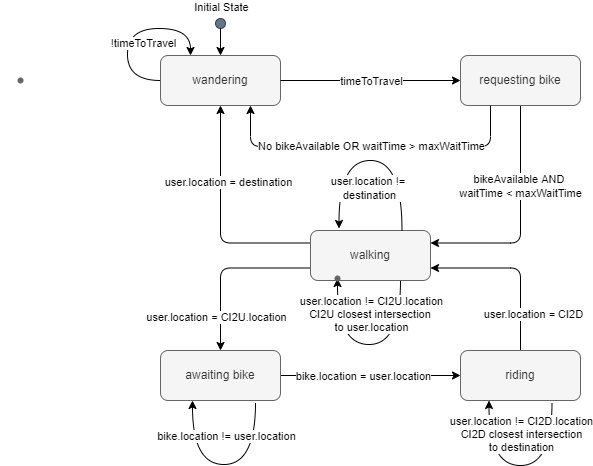

The diagram above was exported from draw.io. Its source (the exported page's mxGraphModel, read from the mxfile embedded in the PNG):
<mxGraphModel dx="2105" dy="585" grid="0" gridSize="10" guides="1" tooltips="1" connect="1" arrows="1" fold="1" page="1" pageScale="1" pageWidth="827" pageHeight="1169" background="#ffffff" math="0" shadow="0">
  <root>
    <mxCell id="0" />
    <mxCell id="1" parent="0" />
    <mxCell id="oWYn93i6SGbfYE0I5UbG-1" value="wandering" style="rounded=1;whiteSpace=wrap;html=1;fillColor=#f5f5f5;fontColor=#333333;strokeColor=#666666;" parent="1" vertex="1">
      <mxGeometry x="60" y="110" width="120" height="50" as="geometry" />
    </mxCell>
    <mxCell id="oWYn93i6SGbfYE0I5UbG-2" value="" style="ellipse;whiteSpace=wrap;html=1;aspect=fixed;fillColor=#647687;fontColor=#ffffff;strokeColor=#314354;" parent="1" vertex="1">
      <mxGeometry x="115" y="73" width="10" height="10" as="geometry" />
    </mxCell>
    <mxCell id="oWYn93i6SGbfYE0I5UbG-3" value="" style="endArrow=classic;html=1;exitX=0.5;exitY=1;exitDx=0;exitDy=0;entryX=0.5;entryY=0;entryDx=0;entryDy=0;" parent="1" source="oWYn93i6SGbfYE0I5UbG-2" target="oWYn93i6SGbfYE0I5UbG-1" edge="1">
      <mxGeometry width="50" height="50" relative="1" as="geometry">
        <mxPoint x="190" y="100" as="sourcePoint" />
        <mxPoint x="190" y="110" as="targetPoint" />
      </mxGeometry>
    </mxCell>
    <mxCell id="5wErEydHTXIu7lvtMmkr-1" value="bikeAvailable AND &lt;br&gt;waitTime &amp;lt; maxWaitTime" style="edgeStyle=orthogonalEdgeStyle;rounded=1;orthogonalLoop=1;jettySize=auto;html=1;entryX=1;entryY=0.25;entryDx=0;entryDy=0;jumpStyle=sharp;exitX=0.5;exitY=1;exitDx=0;exitDy=0;" parent="1" target="IB_eHnJ_49VsejhF8HgI-25" edge="1">
      <mxGeometry x="-0.1379" relative="1" as="geometry">
        <mxPoint x="420" y="130" as="sourcePoint" />
        <Array as="points">
          <mxPoint x="420" y="130" />
          <mxPoint x="420" y="295" />
        </Array>
        <mxPoint as="offset" />
      </mxGeometry>
    </mxCell>
    <mxCell id="IB_eHnJ_49VsejhF8HgI-3" value="requesting bike" style="rounded=1;whiteSpace=wrap;html=1;fillColor=#f5f5f5;fontColor=#333333;strokeColor=#666666;" parent="1" vertex="1">
      <mxGeometry x="360" y="110" width="120" height="50" as="geometry" />
    </mxCell>
    <mxCell id="5wErEydHTXIu7lvtMmkr-6" style="edgeStyle=orthogonalEdgeStyle;rounded=0;orthogonalLoop=1;jettySize=auto;html=1;startArrow=none;entryX=0;entryY=0.5;entryDx=0;entryDy=0;exitX=1;exitY=0.5;exitDx=0;exitDy=0;" parent="1" source="IB_eHnJ_49VsejhF8HgI-5" target="IB_eHnJ_49VsejhF8HgI-17" edge="1">
      <mxGeometry relative="1" as="geometry">
        <mxPoint x="50" y="405" as="sourcePoint" />
        <mxPoint x="320" y="445" as="targetPoint" />
        <Array as="points">
          <mxPoint x="180" y="430" />
          <mxPoint x="180" y="430" />
        </Array>
      </mxGeometry>
    </mxCell>
    <mxCell id="5wErEydHTXIu7lvtMmkr-7" value="bike.location = user.location" style="edgeLabel;html=1;align=center;verticalAlign=middle;resizable=0;points=[];" parent="5wErEydHTXIu7lvtMmkr-6" vertex="1" connectable="0">
      <mxGeometry x="0.1225" y="-2" relative="1" as="geometry">
        <mxPoint x="-19" y="-2" as="offset" />
      </mxGeometry>
    </mxCell>
    <mxCell id="IB_eHnJ_49VsejhF8HgI-5" value="awaiting bike" style="rounded=1;whiteSpace=wrap;html=1;fillColor=#f5f5f5;fontColor=#333333;strokeColor=#666666;" parent="1" vertex="1">
      <mxGeometry x="60" y="405" width="120" height="50" as="geometry" />
    </mxCell>
    <mxCell id="IB_eHnJ_49VsejhF8HgI-9" value="" style="endArrow=classic;html=1;exitX=1;exitY=0.5;exitDx=0;exitDy=0;entryX=0;entryY=0.5;entryDx=0;entryDy=0;" parent="1" source="oWYn93i6SGbfYE0I5UbG-1" target="IB_eHnJ_49VsejhF8HgI-3" edge="1">
      <mxGeometry width="50" height="50" relative="1" as="geometry">
        <mxPoint x="180" y="-90" as="sourcePoint" />
        <mxPoint x="350" y="-159" as="targetPoint" />
        <Array as="points" />
      </mxGeometry>
    </mxCell>
    <mxCell id="IB_eHnJ_49VsejhF8HgI-11" value="timeToTravel" style="edgeLabel;html=1;align=center;verticalAlign=middle;resizable=0;points=[];" parent="IB_eHnJ_49VsejhF8HgI-9" vertex="1" connectable="0">
      <mxGeometry x="-0.1895" y="-4" relative="1" as="geometry">
        <mxPoint x="17" y="-4" as="offset" />
      </mxGeometry>
    </mxCell>
    <mxCell id="5wErEydHTXIu7lvtMmkr-8" style="edgeStyle=orthogonalEdgeStyle;rounded=1;orthogonalLoop=1;jettySize=auto;html=1;entryX=1;entryY=0.75;entryDx=0;entryDy=0;exitX=0.5;exitY=0;exitDx=0;exitDy=0;" parent="1" source="IB_eHnJ_49VsejhF8HgI-17" target="IB_eHnJ_49VsejhF8HgI-25" edge="1">
      <mxGeometry relative="1" as="geometry">
        <mxPoint x="40" y="-240" as="targetPoint" />
        <Array as="points">
          <mxPoint x="420" y="322" />
          <mxPoint x="330" y="322" />
        </Array>
      </mxGeometry>
    </mxCell>
    <mxCell id="5wErEydHTXIu7lvtMmkr-9" value="user.location = CI2D" style="edgeLabel;html=1;align=center;verticalAlign=middle;resizable=0;points=[];" parent="5wErEydHTXIu7lvtMmkr-8" vertex="1" connectable="0">
      <mxGeometry x="0.3032" y="1" relative="1" as="geometry">
        <mxPoint x="42" y="45" as="offset" />
      </mxGeometry>
    </mxCell>
    <mxCell id="IB_eHnJ_49VsejhF8HgI-23" value="" style="endArrow=classic;html=1;exitX=0.25;exitY=1;exitDx=0;exitDy=0;jumpStyle=sharp;rounded=1;entryX=0.75;entryY=1;entryDx=0;entryDy=0;" parent="1" source="IB_eHnJ_49VsejhF8HgI-3" target="oWYn93i6SGbfYE0I5UbG-1" edge="1">
      <mxGeometry width="50" height="50" relative="1" as="geometry">
        <mxPoint x="100" y="80" as="sourcePoint" />
        <mxPoint x="220" y="160" as="targetPoint" />
        <Array as="points">
          <mxPoint x="390" y="201" />
          <mxPoint x="150" y="201" />
        </Array>
      </mxGeometry>
    </mxCell>
    <mxCell id="IB_eHnJ_49VsejhF8HgI-24" value="No bikeAvailable OR waitTime &amp;gt; maxWaitTime" style="edgeLabel;html=1;align=center;verticalAlign=middle;resizable=0;points=[];" parent="IB_eHnJ_49VsejhF8HgI-23" vertex="1" connectable="0">
      <mxGeometry x="-0.2871" y="3" relative="1" as="geometry">
        <mxPoint x="-46" y="-4" as="offset" />
      </mxGeometry>
    </mxCell>
    <mxCell id="5wErEydHTXIu7lvtMmkr-2" style="edgeStyle=orthogonalEdgeStyle;rounded=1;orthogonalLoop=1;jettySize=auto;html=1;entryX=0.5;entryY=0;entryDx=0;entryDy=0;exitX=0;exitY=0.75;exitDx=0;exitDy=0;" parent="1" source="IB_eHnJ_49VsejhF8HgI-25" target="IB_eHnJ_49VsejhF8HgI-5" edge="1">
      <mxGeometry relative="1" as="geometry">
        <Array as="points">
          <mxPoint x="120" y="323" />
        </Array>
      </mxGeometry>
    </mxCell>
    <mxCell id="5wErEydHTXIu7lvtMmkr-3" value="user.location = CI2U.location" style="edgeLabel;html=1;align=center;verticalAlign=middle;resizable=0;points=[];" parent="5wErEydHTXIu7lvtMmkr-2" vertex="1" connectable="0">
      <mxGeometry x="0.3304" y="1" relative="1" as="geometry">
        <mxPoint x="-6" y="24" as="offset" />
      </mxGeometry>
    </mxCell>
    <mxCell id="5wErEydHTXIu7lvtMmkr-10" style="edgeStyle=orthogonalEdgeStyle;rounded=1;orthogonalLoop=1;jettySize=auto;html=1;entryX=0.5;entryY=1;entryDx=0;entryDy=0;exitX=0;exitY=0.25;exitDx=0;exitDy=0;" parent="1" source="IB_eHnJ_49VsejhF8HgI-25" target="oWYn93i6SGbfYE0I5UbG-1" edge="1">
      <mxGeometry relative="1" as="geometry">
        <Array as="points">
          <mxPoint x="120" y="297" />
        </Array>
        <mxPoint x="189" y="305" as="sourcePoint" />
        <mxPoint x="120" y="130" as="targetPoint" />
      </mxGeometry>
    </mxCell>
    <mxCell id="5wErEydHTXIu7lvtMmkr-11" value="user.location = destination" style="edgeLabel;html=1;align=center;verticalAlign=middle;resizable=0;points=[];" parent="5wErEydHTXIu7lvtMmkr-10" vertex="1" connectable="0">
      <mxGeometry x="-0.167" y="-3" relative="1" as="geometry">
        <mxPoint x="4" y="-56" as="offset" />
      </mxGeometry>
    </mxCell>
    <mxCell id="6dH2xqtj8JG1auHPXBg0-3" value="" style="edgeStyle=orthogonalEdgeStyle;rounded=0;orthogonalLoop=1;jettySize=auto;html=1;curved=1;exitX=0.75;exitY=1;exitDx=0;exitDy=0;entryX=0.56;entryY=0.655;entryDx=0;entryDy=0;entryPerimeter=0;" parent="1" source="IB_eHnJ_49VsejhF8HgI-25" target="6dH2xqtj8JG1auHPXBg0-2" edge="1">
      <mxGeometry relative="1" as="geometry">
        <Array as="points">
          <mxPoint x="300" y="399" />
          <mxPoint x="237" y="399" />
        </Array>
      </mxGeometry>
    </mxCell>
    <mxCell id="IB_eHnJ_49VsejhF8HgI-25" value="walking" style="rounded=1;whiteSpace=wrap;html=1;labelBackgroundColor=none;fillColor=#f5f5f5;fontColor=#333333;strokeColor=#666666;" parent="1" vertex="1">
      <mxGeometry x="210" y="285" width="120" height="50" as="geometry" />
    </mxCell>
    <mxCell id="IB_eHnJ_49VsejhF8HgI-17" value="riding" style="rounded=1;whiteSpace=wrap;html=1;labelBackgroundColor=none;fillColor=#f5f5f5;fontColor=#333333;strokeColor=#666666;" parent="1" vertex="1">
      <mxGeometry x="360" y="405" width="120" height="50" as="geometry" />
    </mxCell>
    <mxCell id="6dH2xqtj8JG1auHPXBg0-1" value="Initial State" style="edgeLabel;html=1;align=center;verticalAlign=middle;resizable=0;points=[];" parent="1" vertex="1" connectable="0">
      <mxGeometry x="120" y="61" as="geometry" />
    </mxCell>
    <mxCell id="6dH2xqtj8JG1auHPXBg0-2" value="" style="shape=waypoint;sketch=0;size=6;pointerEvents=1;points=[];fillColor=#f5f5f5;resizable=0;rotatable=0;perimeter=centerPerimeter;snapToPoint=1;strokeColor=#666666;fontColor=#333333;rounded=1;labelBackgroundColor=none;" parent="1" vertex="1">
      <mxGeometry x="217" y="313" width="40" height="40" as="geometry" />
    </mxCell>
    <mxCell id="6dH2xqtj8JG1auHPXBg0-6" value="user.location != CI2U.location&lt;br&gt;CI2U closest intersection &lt;br&gt;to user.location" style="edgeLabel;html=1;align=center;verticalAlign=middle;resizable=0;points=[];" parent="1" vertex="1" connectable="0">
      <mxGeometry x="270" y="368" as="geometry" />
    </mxCell>
    <mxCell id="6dH2xqtj8JG1auHPXBg0-7" value="" style="edgeStyle=orthogonalEdgeStyle;rounded=0;orthogonalLoop=1;jettySize=auto;html=1;curved=1;exitX=0.75;exitY=1;exitDx=0;exitDy=0;entryX=0.56;entryY=0.655;entryDx=0;entryDy=0;entryPerimeter=0;" parent="1" edge="1">
      <mxGeometry relative="1" as="geometry">
        <mxPoint x="155" y="457" as="sourcePoint" />
        <mxPoint x="92" y="455" as="targetPoint" />
        <Array as="points">
          <mxPoint x="155" y="519" />
          <mxPoint x="92" y="519" />
        </Array>
      </mxGeometry>
    </mxCell>
    <mxCell id="6dH2xqtj8JG1auHPXBg0-8" value="bike.location != user.location" style="edgeLabel;html=1;align=center;verticalAlign=middle;resizable=0;points=[];" parent="6dH2xqtj8JG1auHPXBg0-7" vertex="1" connectable="0">
      <mxGeometry x="0.482" y="-4" relative="1" as="geometry">
        <mxPoint x="29" y="-14" as="offset" />
      </mxGeometry>
    </mxCell>
    <mxCell id="6dH2xqtj8JG1auHPXBg0-9" value="" style="edgeStyle=orthogonalEdgeStyle;rounded=0;orthogonalLoop=1;jettySize=auto;html=1;curved=1;exitX=0.75;exitY=1;exitDx=0;exitDy=0;entryX=0.56;entryY=0.655;entryDx=0;entryDy=0;entryPerimeter=0;" parent="1" edge="1">
      <mxGeometry relative="1" as="geometry">
        <mxPoint x="301.5" y="285" as="sourcePoint" />
        <mxPoint x="238.5" y="283" as="targetPoint" />
        <Array as="points">
          <mxPoint x="302" y="215" />
          <mxPoint x="239" y="215" />
        </Array>
      </mxGeometry>
    </mxCell>
    <mxCell id="6dH2xqtj8JG1auHPXBg0-10" value="user.location != &lt;br&gt;destination" style="edgeLabel;html=1;align=center;verticalAlign=middle;resizable=0;points=[];" parent="1" vertex="1" connectable="0">
      <mxGeometry x="259" y="249" as="geometry">
        <mxPoint x="9" y="-7" as="offset" />
      </mxGeometry>
    </mxCell>
    <mxCell id="6dH2xqtj8JG1auHPXBg0-11" value="" style="edgeStyle=orthogonalEdgeStyle;rounded=0;orthogonalLoop=1;jettySize=auto;html=1;curved=1;exitX=0.75;exitY=1;exitDx=0;exitDy=0;entryX=0.56;entryY=0.655;entryDx=0;entryDy=0;entryPerimeter=0;" parent="1" edge="1">
      <mxGeometry relative="1" as="geometry">
        <mxPoint x="451.5" y="457" as="sourcePoint" />
        <mxPoint x="388.5" y="455" as="targetPoint" />
        <Array as="points">
          <mxPoint x="452" y="520" />
          <mxPoint x="389" y="520" />
        </Array>
      </mxGeometry>
    </mxCell>
    <mxCell id="6dH2xqtj8JG1auHPXBg0-12" value="user.location != CI2D.location&lt;br&gt;CI2D closest intersection&lt;br&gt;to destination" style="edgeLabel;html=1;align=center;verticalAlign=middle;resizable=0;points=[];" parent="6dH2xqtj8JG1auHPXBg0-11" vertex="1" connectable="0">
      <mxGeometry x="0.482" y="-4" relative="1" as="geometry">
        <mxPoint x="28" y="-16" as="offset" />
      </mxGeometry>
    </mxCell>
    <mxCell id="6dH2xqtj8JG1auHPXBg0-13" value="" style="shape=waypoint;sketch=0;size=6;pointerEvents=1;points=[];fillColor=#f5f5f5;resizable=0;rotatable=0;perimeter=centerPerimeter;snapToPoint=1;strokeColor=#666666;fontColor=#333333;rounded=1;" parent="1" vertex="1">
      <mxGeometry x="-100" y="115" width="40" height="40" as="geometry" />
    </mxCell>
    <mxCell id="6dH2xqtj8JG1auHPXBg0-15" value="" style="edgeStyle=orthogonalEdgeStyle;rounded=0;orthogonalLoop=1;jettySize=auto;html=1;curved=1;exitX=0;exitY=0.5;exitDx=0;exitDy=0;entryX=0.25;entryY=0;entryDx=0;entryDy=0;" parent="1" source="oWYn93i6SGbfYE0I5UbG-1" target="oWYn93i6SGbfYE0I5UbG-1" edge="1">
      <mxGeometry relative="1" as="geometry">
        <mxPoint x="55" y="141" as="sourcePoint" />
        <mxPoint x="-8" y="139" as="targetPoint" />
        <Array as="points">
          <mxPoint x="27" y="135" />
          <mxPoint x="27" y="83" />
          <mxPoint x="90" y="83" />
        </Array>
      </mxGeometry>
    </mxCell>
    <mxCell id="6dH2xqtj8JG1auHPXBg0-16" value="!timeToTravel" style="edgeLabel;html=1;align=center;verticalAlign=middle;resizable=0;points=[];" parent="6dH2xqtj8JG1auHPXBg0-15" vertex="1" connectable="0">
      <mxGeometry x="0.482" y="-4" relative="1" as="geometry">
        <mxPoint x="-30" y="10" as="offset" />
      </mxGeometry>
    </mxCell>
  </root>
</mxGraphModel>